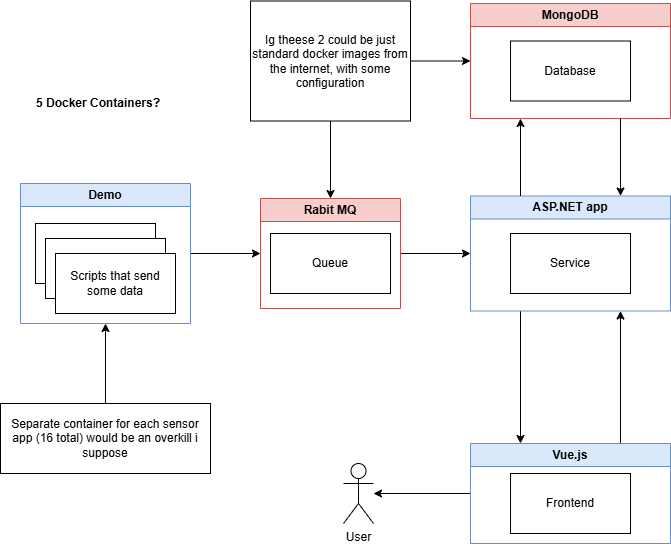

The diagram above was exported from draw.io. Its source (the exported page's mxGraphModel, read from the mxfile embedded in the PNG):
<mxGraphModel dx="1426" dy="2026" grid="1" gridSize="10" guides="1" tooltips="1" connect="1" arrows="1" fold="1" page="1" pageScale="1" pageWidth="827" pageHeight="1169" math="0" shadow="0">
  <root>
    <mxCell id="0" />
    <mxCell id="1" parent="0" />
    <mxCell id="o5jvCxJn7C5fd7w0rmJl-1" style="edgeStyle=orthogonalEdgeStyle;rounded=0;orthogonalLoop=1;jettySize=auto;html=1;exitX=0.25;exitY=1;exitDx=0;exitDy=0;entryX=0.25;entryY=0;entryDx=0;entryDy=0;" edge="1" parent="1" source="o5jvCxJn7C5fd7w0rmJl-2" target="o5jvCxJn7C5fd7w0rmJl-17">
      <mxGeometry relative="1" as="geometry" />
    </mxCell>
    <mxCell id="o5jvCxJn7C5fd7w0rmJl-2" value="ASP.NET app" style="swimlane;whiteSpace=wrap;html=1;fillColor=#dae8fc;strokeColor=#6c8ebf;" vertex="1" parent="1">
      <mxGeometry x="560" y="132.5" width="200" height="115" as="geometry" />
    </mxCell>
    <mxCell id="o5jvCxJn7C5fd7w0rmJl-4" value="Service" style="rounded=0;whiteSpace=wrap;html=1;" vertex="1" parent="o5jvCxJn7C5fd7w0rmJl-2">
      <mxGeometry x="40" y="37.5" width="120" height="60" as="geometry" />
    </mxCell>
    <mxCell id="o5jvCxJn7C5fd7w0rmJl-7" style="edgeStyle=orthogonalEdgeStyle;rounded=0;orthogonalLoop=1;jettySize=auto;html=1;" edge="1" parent="1" source="o5jvCxJn7C5fd7w0rmJl-8" target="o5jvCxJn7C5fd7w0rmJl-2">
      <mxGeometry relative="1" as="geometry" />
    </mxCell>
    <mxCell id="o5jvCxJn7C5fd7w0rmJl-8" value="Rabit MQ" style="swimlane;whiteSpace=wrap;html=1;fillColor=#f8cecc;strokeColor=#b85450;" vertex="1" parent="1">
      <mxGeometry x="350" y="135" width="140" height="110" as="geometry" />
    </mxCell>
    <mxCell id="o5jvCxJn7C5fd7w0rmJl-9" value="Queue" style="rounded=0;whiteSpace=wrap;html=1;" vertex="1" parent="o5jvCxJn7C5fd7w0rmJl-8">
      <mxGeometry x="10" y="35" width="120" height="60" as="geometry" />
    </mxCell>
    <mxCell id="o5jvCxJn7C5fd7w0rmJl-10" style="edgeStyle=orthogonalEdgeStyle;rounded=0;orthogonalLoop=1;jettySize=auto;html=1;entryX=0;entryY=0.5;entryDx=0;entryDy=0;" edge="1" parent="1" source="o5jvCxJn7C5fd7w0rmJl-11" target="o5jvCxJn7C5fd7w0rmJl-8">
      <mxGeometry relative="1" as="geometry" />
    </mxCell>
    <mxCell id="o5jvCxJn7C5fd7w0rmJl-11" value="Demo" style="swimlane;whiteSpace=wrap;html=1;fillColor=#dae8fc;strokeColor=#6c8ebf;" vertex="1" parent="1">
      <mxGeometry x="110" y="120" width="170" height="140" as="geometry" />
    </mxCell>
    <mxCell id="o5jvCxJn7C5fd7w0rmJl-12" value="" style="rounded=0;whiteSpace=wrap;html=1;" vertex="1" parent="o5jvCxJn7C5fd7w0rmJl-11">
      <mxGeometry x="15" y="40" width="120" height="60" as="geometry" />
    </mxCell>
    <mxCell id="o5jvCxJn7C5fd7w0rmJl-13" value="" style="rounded=0;whiteSpace=wrap;html=1;" vertex="1" parent="o5jvCxJn7C5fd7w0rmJl-11">
      <mxGeometry x="25" y="55" width="120" height="60" as="geometry" />
    </mxCell>
    <mxCell id="o5jvCxJn7C5fd7w0rmJl-14" value="Scripts that send some data" style="rounded=0;whiteSpace=wrap;html=1;" vertex="1" parent="o5jvCxJn7C5fd7w0rmJl-11">
      <mxGeometry x="35" y="70" width="120" height="60" as="geometry" />
    </mxCell>
    <mxCell id="o5jvCxJn7C5fd7w0rmJl-15" style="edgeStyle=orthogonalEdgeStyle;rounded=0;orthogonalLoop=1;jettySize=auto;html=1;exitX=0.75;exitY=0;exitDx=0;exitDy=0;entryX=0.75;entryY=1;entryDx=0;entryDy=0;" edge="1" parent="1" source="o5jvCxJn7C5fd7w0rmJl-17" target="o5jvCxJn7C5fd7w0rmJl-2">
      <mxGeometry relative="1" as="geometry" />
    </mxCell>
    <mxCell id="o5jvCxJn7C5fd7w0rmJl-16" style="edgeStyle=orthogonalEdgeStyle;rounded=0;orthogonalLoop=1;jettySize=auto;html=1;" edge="1" parent="1" source="o5jvCxJn7C5fd7w0rmJl-17" target="o5jvCxJn7C5fd7w0rmJl-19">
      <mxGeometry relative="1" as="geometry" />
    </mxCell>
    <mxCell id="o5jvCxJn7C5fd7w0rmJl-17" value="Vue.js" style="swimlane;whiteSpace=wrap;html=1;fillColor=#dae8fc;strokeColor=#6c8ebf;" vertex="1" parent="1">
      <mxGeometry x="560" y="380" width="200" height="100" as="geometry" />
    </mxCell>
    <mxCell id="o5jvCxJn7C5fd7w0rmJl-18" value="Frontend" style="rounded=0;whiteSpace=wrap;html=1;" vertex="1" parent="o5jvCxJn7C5fd7w0rmJl-17">
      <mxGeometry x="40" y="30" width="120" height="60" as="geometry" />
    </mxCell>
    <mxCell id="o5jvCxJn7C5fd7w0rmJl-19" value="User" style="shape=umlActor;verticalLabelPosition=bottom;verticalAlign=top;html=1;outlineConnect=0;" vertex="1" parent="1">
      <mxGeometry x="433" y="400" width="30" height="60" as="geometry" />
    </mxCell>
    <mxCell id="o5jvCxJn7C5fd7w0rmJl-20" value="&lt;b&gt;5 Docker Containers?&lt;/b&gt;" style="text;strokeColor=none;fillColor=none;align=left;verticalAlign=middle;spacingLeft=4;spacingRight=4;overflow=hidden;points=[[0,0.5],[1,0.5]];portConstraint=eastwest;rotatable=0;whiteSpace=wrap;html=1;" vertex="1" parent="1">
      <mxGeometry x="120" y="25" width="150" height="30" as="geometry" />
    </mxCell>
    <mxCell id="o5jvCxJn7C5fd7w0rmJl-21" value="MongoDB" style="swimlane;whiteSpace=wrap;html=1;fillColor=#f8cecc;strokeColor=#b85450;" vertex="1" parent="1">
      <mxGeometry x="560" y="-60" width="200" height="115" as="geometry" />
    </mxCell>
    <mxCell id="o5jvCxJn7C5fd7w0rmJl-22" value="Database" style="rounded=0;whiteSpace=wrap;html=1;" vertex="1" parent="o5jvCxJn7C5fd7w0rmJl-21">
      <mxGeometry x="40" y="37.5" width="120" height="60" as="geometry" />
    </mxCell>
    <mxCell id="o5jvCxJn7C5fd7w0rmJl-23" style="edgeStyle=orthogonalEdgeStyle;rounded=0;orthogonalLoop=1;jettySize=auto;html=1;exitX=0.25;exitY=0;exitDx=0;exitDy=0;entryX=0.25;entryY=1;entryDx=0;entryDy=0;" edge="1" parent="1" source="o5jvCxJn7C5fd7w0rmJl-2" target="o5jvCxJn7C5fd7w0rmJl-21">
      <mxGeometry relative="1" as="geometry">
        <mxPoint x="630" y="330" as="sourcePoint" />
        <mxPoint x="630" y="462" as="targetPoint" />
      </mxGeometry>
    </mxCell>
    <mxCell id="o5jvCxJn7C5fd7w0rmJl-24" style="edgeStyle=orthogonalEdgeStyle;rounded=0;orthogonalLoop=1;jettySize=auto;html=1;exitX=0.75;exitY=1;exitDx=0;exitDy=0;entryX=0.75;entryY=0;entryDx=0;entryDy=0;" edge="1" parent="1" source="o5jvCxJn7C5fd7w0rmJl-21" target="o5jvCxJn7C5fd7w0rmJl-2">
      <mxGeometry relative="1" as="geometry">
        <mxPoint x="700" y="143" as="sourcePoint" />
        <mxPoint x="700" y="65" as="targetPoint" />
      </mxGeometry>
    </mxCell>
    <mxCell id="o5jvCxJn7C5fd7w0rmJl-26" style="edgeStyle=orthogonalEdgeStyle;rounded=0;orthogonalLoop=1;jettySize=auto;html=1;entryX=0;entryY=0.5;entryDx=0;entryDy=0;" edge="1" parent="1" source="o5jvCxJn7C5fd7w0rmJl-25" target="o5jvCxJn7C5fd7w0rmJl-21">
      <mxGeometry relative="1" as="geometry" />
    </mxCell>
    <mxCell id="o5jvCxJn7C5fd7w0rmJl-27" style="edgeStyle=orthogonalEdgeStyle;rounded=0;orthogonalLoop=1;jettySize=auto;html=1;entryX=0.5;entryY=0;entryDx=0;entryDy=0;" edge="1" parent="1" source="o5jvCxJn7C5fd7w0rmJl-25" target="o5jvCxJn7C5fd7w0rmJl-8">
      <mxGeometry relative="1" as="geometry" />
    </mxCell>
    <mxCell id="o5jvCxJn7C5fd7w0rmJl-25" value="Ig theese 2 could be just standard docker images from the internet, with some configuration" style="rounded=0;whiteSpace=wrap;html=1;" vertex="1" parent="1">
      <mxGeometry x="340" y="-62.5" width="160" height="120" as="geometry" />
    </mxCell>
    <mxCell id="o5jvCxJn7C5fd7w0rmJl-29" style="edgeStyle=orthogonalEdgeStyle;rounded=0;orthogonalLoop=1;jettySize=auto;html=1;" edge="1" parent="1" source="o5jvCxJn7C5fd7w0rmJl-28" target="o5jvCxJn7C5fd7w0rmJl-11">
      <mxGeometry relative="1" as="geometry" />
    </mxCell>
    <mxCell id="o5jvCxJn7C5fd7w0rmJl-28" value="Separate container for each sensor app (16 total) would be an overkill i suppose" style="rounded=0;whiteSpace=wrap;html=1;" vertex="1" parent="1">
      <mxGeometry x="90" y="340" width="210" height="70" as="geometry" />
    </mxCell>
  </root>
</mxGraphModel>